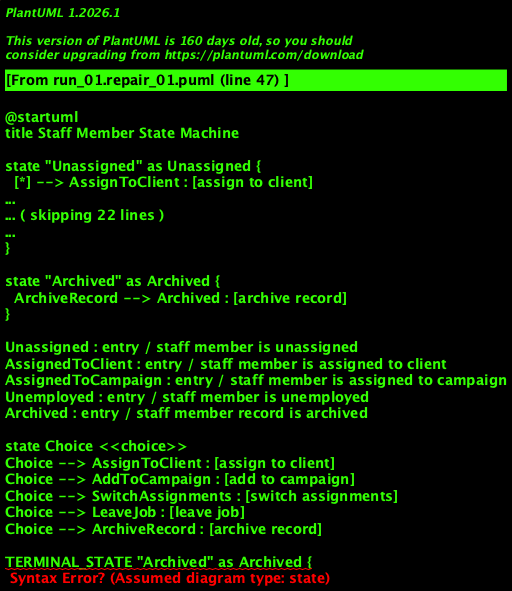

The diagram above was rendered by PlantUML. Its source (embedded in the PNG):
@startuml
title Staff Member State Machine

state "Unassigned" as Unassigned {
  [*] --> AssignToClient : [assign to client]
  AssignToClient --> AssignedToClient : [assigned to client]
  AssignToClient --> AddToCampaign : [add to campaign]
  AddToCampaign --> AssignedToCampaign : [assigned to campaign]
}

state "Assigned to client" as AssignedToClient {
  AssignedToClient --> SwitchAssignments : [switch assignments]
  SwitchAssignments --> Unassigned : [switch to unassigned]
  SwitchAssignments --> AssignedToCampaign : [switch to campaign]
  AssignedToClient --> LeaveJob : [leave job]
}

state "Assigned to campaign" as AssignedToCampaign {
  AssignedToCampaign --> SwitchAssignments : [switch assignments]
  SwitchAssignments --> Unassigned : [switch to unassigned]
  SwitchAssignments --> AssignedToClient : [switch to client]
  AssignedToCampaign --> LeaveJob : [leave job]
}

state "Unemployed" as Unemployed {
  LeaveJob --> Unemployed : [leave job]
  Unemployed --> ArchiveRecord : [archive record]
}

state "Archived" as Archived {
  ArchiveRecord --> Archived : [archive record]
}

Unassigned : entry / staff member is unassigned
AssignedToClient : entry / staff member is assigned to client
AssignedToCampaign : entry / staff member is assigned to campaign
Unemployed : entry / staff member is unemployed
Archived : entry / staff member record is archived

state Choice <<choice>>
Choice --> AssignToClient : [assign to client]
Choice --> AddToCampaign : [add to campaign]
Choice --> SwitchAssignments : [switch assignments]
Choice --> LeaveJob : [leave job]
Choice --> ArchiveRecord : [archive record]

TERMINAL_STATE "Archived" as Archived {
  [*] --> Archived : COMPLETION_EVENT
}

Unassigned --> Unemployed : leave job
AssignedToClient --> Unemployed : leave job
AssignedToCampaign --> Unemployed : leave job

@enduml